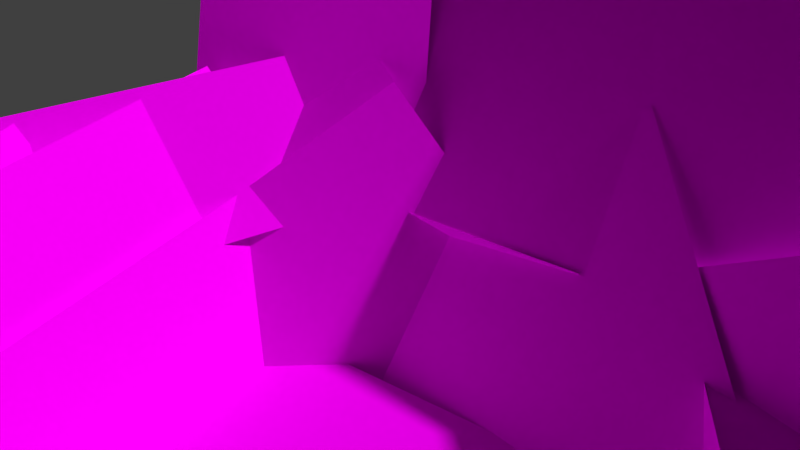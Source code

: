 # Source: rock2.blend  (saved by Blender 2.76.0; exported with 4.5.12 LTS)
import bpy
from mathutils import Matrix  # noqa: F401  (used for matrix-valued properties, if any)

bpy.ops.wm.read_factory_settings(use_empty=True)
scene = bpy.context.scene
scene.name = 'Scene'

# ---- collections
col_collection_1 = bpy.data.collections.new('Collection 1'); scene.collection.children.link(col_collection_1)

# ---- images (referenced by path relative to the original .blend; pixels are not part of the script)
import os
ASSET_DIR = os.environ.get("B2B_ASSET_DIR", "")  # directory of the original .blend (textures are referenced by path, not embedded)
HERE = os.path.dirname(os.path.abspath(__file__))  # packed textures are extracted next to this script under _unpacked/

def load_image(name, relpath, width, height, colorspace="sRGB"):
    """Load a texture the original file referenced (path relative to the .blend, or extracted next to this script)."""
    p = next((c for c in (os.path.join(HERE, relpath), os.path.join(ASSET_DIR, relpath)) if relpath and os.path.exists(c)), "")
    if p:
        img = bpy.data.images.load(p, check_existing=True)
        img.name = name
    else:  # same state as the original file: an image datablock whose file is absent (Cycles renders it pink)
        img = bpy.data.images.new(name, width, height)
        img.source = "FILE"
        img.filepath = "//" + (relpath or name)
    img.colorspace_settings.name = colorspace
    return img
img_rocktex_jpg = load_image('rockTex.jpg', 'rockTex.jpg', 1024, 1024, 'sRGB')

# ---- materials (node trees are filled in below, after node groups)
mat_rock = bpy.data.materials.new('Rock')
mat_rock.alpha_threshold = 0.0
mat_rock.roughness = 0.5

# ---- material node trees
mat_rock.use_nodes = True; mat_rock.node_tree.nodes.clear()
_N = mat_rock.node_tree.nodes; _L = mat_rock.node_tree.links
n0 = _N.new('ShaderNodeOutputMaterial'); n0.name = 'Material Output'; n0.location = (300, 300)
n1 = _N.new('ShaderNodeBsdfDiffuse'); n1.name = 'Diffuse BSDF'; n1.location = (10, 300)
n2 = _N.new('ShaderNodeTexImage'); n2.name = 'Image Texture'; n2.location = (-180, 300)
n2.width = 140
n2.image = img_rocktex_jpg
_L.new(n1.outputs[0], n0.inputs[0])
_L.new(n2.outputs[0], n1.inputs[0])
n0.is_active_output = True

# ---- world
world_world = bpy.data.worlds.new('World'); scene.world = world_world
world_world.color = (0.05088, 0.05088, 0.05088)
world_world.use_sun_shadow = False
world_world.sun_shadow_jitter_overblur = 0.0
world_world.cycles.sampling_method = 'MANUAL'
world_world.cycles.sample_map_resolution = 256

# ---- cameras
cam_camera = bpy.data.cameras.new('Camera')
cam_camera.clip_end = 100.0
cam_camera.lens = 35.0
cam_camera.sensor_width = 32.0
cam_camera.sensor_height = 18.0
cam_camera.ortho_scale = 7.314
cam_camera.dof.focus_distance = 0.0

# ---- meshes
me_plane_021 = bpy.data.meshes.new('Plane.021')
me_plane_021.from_pydata([(-1.0, -1.0, 0.0), (1.0, -1.0, 0.0), (-1.0, 1.0, 0.0), (1.0, 1.0, 0.0)], [], [(0, 1, 3, 2)])
me_plane_021.use_remesh_preserve_volume = False
me_plane_021.use_remesh_preserve_attributes = False
me_plane_021.use_mirror_vertex_groups = False
me_plane_021.update()
me_plane_020 = bpy.data.meshes.new('Plane.020')
me_plane_020.from_pydata([(-1.0, -1.0, 0.0), (1.0, -1.0, 0.0), (-1.0, 1.0, 0.0), (1.0, 1.0, 0.0)], [], [(0, 1, 3, 2)])
me_plane_020.use_remesh_preserve_volume = False
me_plane_020.use_remesh_preserve_attributes = False
me_plane_020.use_mirror_vertex_groups = False
me_plane_020.update()
me_plane_019 = bpy.data.meshes.new('Plane.019')
me_plane_019.from_pydata([(-1.0, -1.0, 0.0), (1.0, -1.0, 0.0), (-1.0, 1.0, 0.0), (1.0, 1.0, 0.0)], [], [(0, 1, 3, 2)])
me_plane_019.use_remesh_preserve_volume = False
me_plane_019.use_remesh_preserve_attributes = False
me_plane_019.use_mirror_vertex_groups = False
me_plane_019.update()
me_plane_014 = bpy.data.meshes.new('Plane.014')
me_plane_014.from_pydata([(-0.1187, -3.098, 1.23), (2.279, -2.804, 0.1446), (-0.9515, -0.9153, -0.01841), (1.446, -0.6215, -1.104), (1.007, 0.9804, -0.0179), (0.9646, 1.171, -1.375), (-0.8307, 0.8324, 0.01851), (-0.8729, 1.023, -1.339), (0.0527, 0.3627, 0.04644), (1.65, 1.002, -2.315), (-0.725, 1.264, -0.2355), (0.8719, 1.903, -2.597), (-1.0, -1.0, 0.0), (1.0, -1.0, 0.0), (-1.0, 1.0, 0.0), (1.0, 1.0, 0.0), (1.1, -0.3718, -0.067), (2.198, 0.4279, -3.022), (0.3603, 0.8945, 0.0009081), (1.459, 1.694, -2.954), (1.657, 0.3226, -1.434), (3.275, 0.9702, -3.827), (1.025, 1.285, -1.6), (2.643, 1.932, -3.993), (3.081, 0.9783, -3.43), (4.263, 1.746, -3.591), (2.573, 1.588, -4.243), (3.755, 2.356, -4.404), (2.463, 0.8, -3.716), (4.36, 0.7375, -3.485), (2.592, 2.622, -4.281), (4.489, 2.56, -4.05), (1.248, -1.393, -0.2114), (3.694, -0.4143, -3.83), (0.7822, 0.1643, -0.1045), (3.229, 1.143, -3.723), (5.753, 0.08752, -3.153), (5.511, 0.6572, -2.614), (3.8, 0.4205, -4.383), (3.558, 0.9902, -3.844), (7.867, 0.2378, -1.147), (8.689, 2.471, -1.848), (2.267, 1.192, -4.675), (3.089, 3.425, -5.376), (6.154, -0.7328, -1.47), (6.144, 0.05986, -1.256), (6.239, -0.5195, -2.258), (6.23, 0.2731, -2.045), (6.962, 0.02861, -1.183), (7.064, 0.2414, -1.97), (6.147, 0.05523, -1.282), (6.249, 0.268, -2.068), (6.968, -0.7798, -1.365), (6.974, 0.02417, -1.198), (6.153, -0.7551, -1.456), (6.159, 0.04887, -1.289), (4.304, -1.479, -2.307), (6.464, -0.2746, -1.35), (3.855, 0.593, -3.899), (6.015, 1.797, -2.943), (5.75, -2.085, -1.421), (7.873, -1.028, 0.3474), (5.58, 0.5352, -2.783), (7.703, 1.592, -1.014), (3.474, -2.16, -2.708), (5.889, -0.5073, -3.143), (1.768, 0.2133, -3.158), (4.182, 1.866, -3.593), (0.9166, 0.4176, -2.051), (3.913, 0.8512, -3.653), (0.4938, 1.606, -2.52), (3.49, 2.039, -4.122), (-1.454, -7.159, 8.005), (1.288, -6.061, 3.95), (-1.802, -4.825, 8.402), (0.9399, -3.728, 4.346), (-5.163, -5.962, 12.58), (-7.32, -5.594, 11.22), (-7.32, -8.081, 10.54), (-5.163, -8.449, 11.9), (-3.755, -5.398, 10.49), (-3.755, -7.885, 9.82), (-4.934, -5.619, 11.31), (-5.03, -5.65, 11.42), (-5.147, -5.676, 11.52), (-5.281, -5.695, 11.59), (-5.426, -5.707, 11.63), (-5.578, -5.711, 11.65), (-5.73, -5.708, 11.64), (-5.877, -5.697, 11.59), (-6.013, -5.678, 11.53), (-6.132, -5.653, 11.43), (-6.23, -5.623, 11.32), (-6.304, -5.588, 11.19), (-6.35, -5.55, 11.05), (-6.366, -5.51, 10.9), (-6.353, -5.47, 10.76), (-6.31, -5.432, 10.62), (-6.24, -5.396, 10.48), (-5.912, -5.031, 9.134), (-6.144, -5.365, 10.37), (-6.027, -5.34, 10.28), (-5.893, -5.32, 10.2), (-5.747, -5.308, 10.16), (-5.595, -5.304, 10.14), (-5.443, -5.308, 10.16), (-5.296, -5.319, 10.2), (-5.161, -5.337, 10.27), (-5.041, -5.362, 10.36), (-4.943, -5.393, 10.47), (-4.87, -5.428, 10.6), (-4.824, -5.466, 10.74), (-4.807, -5.505, 10.89), (-4.821, -5.545, 11.04), (-4.863, -5.584, 11.18), (-5.912, -7.517, 8.461), (-4.934, -8.106, 10.63), (-4.863, -8.07, 10.5), (-4.821, -8.032, 10.36), (-4.807, -7.992, 10.22), (-4.824, -7.952, 10.07), (-4.87, -7.914, 9.928), (-4.943, -7.879, 9.799), (-5.041, -7.849, 9.686), (-5.161, -7.824, 9.593), (-5.296, -7.805, 9.525), (-5.443, -7.794, 9.484), (-5.595, -7.791, 9.471), (-5.747, -7.795, 9.487), (-5.893, -7.807, 9.531), (-6.027, -7.826, 9.602), (-6.144, -7.852, 9.697), (-6.24, -7.883, 9.812), (-6.31, -7.918, 9.943), (-6.353, -7.957, 10.08), (-6.366, -7.997, 10.23), (-6.35, -8.036, 10.38), (-6.304, -8.074, 10.52), (-6.23, -8.109, 10.65), (-6.132, -8.14, 10.76), (-6.013, -8.165, 10.85), (-5.877, -8.183, 10.92), (-5.73, -8.194, 10.96), (-5.578, -8.198, 10.98), (-5.426, -8.194, 10.96), (-5.281, -8.182, 10.92), (-5.147, -8.162, 10.84), (-5.03, -8.137, 10.75), (4.599, -1.85, 2.486), (7.014, -0.8837, -1.085), (0.8996, -1.219, 0.1551), (3.314, -0.253, -3.416), (-1.635, -4.794, 8.168), (0.8746, -3.789, 4.456), (-2.322, -4.677, 7.735), (0.1871, -3.672, 4.023), (-0.834, -5.523, 10.95), (-2.991, -5.156, 9.596), (-2.991, -7.642, 8.923), (-0.834, -8.01, 10.28), (0.3064, -5.067, 9.268), (0.3064, -7.554, 8.595), (-1.851, -4.699, 7.909), (-0.6052, -5.18, 9.687), (-0.7009, -5.212, 9.802), (-0.8179, -5.237, 9.897), (-0.9519, -5.256, 9.968), (-1.098, -5.268, 10.01), (-1.25, -5.273, 10.03), (-1.402, -5.269, 10.02), (-1.549, -5.258, 9.974), (-1.684, -5.24, 9.906), (-1.803, -5.215, 9.814), (-1.901, -5.184, 9.701), (-1.975, -5.149, 9.571), (-2.021, -5.111, 9.431), (-2.038, -5.071, 9.284), (-2.024, -5.032, 9.137), (-1.981, -4.993, 8.995), (-1.911, -4.958, 8.864), (-1.702, -4.725, 8.003), (-1.851, -7.186, 7.236), (-1.815, -7.413, 8.077), (-1.911, -7.445, 8.192), (-1.981, -7.48, 8.322), (-2.024, -7.518, 8.464), (-2.038, -7.558, 8.611), (-2.021, -7.598, 8.758), (-1.975, -7.636, 8.898), (-1.901, -7.671, 9.028), (-1.803, -7.701, 9.141), (-1.684, -7.726, 9.233), (-1.549, -7.745, 9.301), (-1.402, -7.756, 9.342), (-1.25, -7.759, 9.355), (-1.098, -7.755, 9.339), (-0.9519, -7.743, 9.295), (-0.8179, -7.724, 9.224), (-0.7009, -7.698, 9.129), (-0.6052, -7.667, 9.014), (-1.815, -4.927, 8.749), (-1.698, -4.901, 8.655), (-1.564, -4.882, 8.584), (-1.418, -4.87, 8.539), (-1.266, -4.866, 8.523), (-1.114, -4.869, 8.536), (-0.9675, -4.88, 8.577), (-0.832, -4.899, 8.646), (-0.7128, -4.924, 8.738), (-0.6146, -4.954, 8.851), (-0.5411, -4.989, 8.98), (-0.4951, -5.027, 9.121), (-0.4785, -5.067, 9.268), (-0.4918, -5.107, 9.415), (-0.5346, -5.145, 9.556), (-0.5346, -7.632, 8.883), (-0.4918, -7.593, 8.742), (-0.4785, -7.554, 8.595), (-0.4951, -7.514, 8.448), (-0.5411, -7.476, 8.307), (-0.6146, -7.441, 8.178), (-0.7128, -7.41, 8.065), (-0.832, -7.385, 7.973), (-0.9675, -7.367, 7.905), (-1.114, -7.356, 7.863), (-1.266, -7.352, 7.85), (-1.418, -7.357, 7.866), (-1.564, -7.369, 7.911), (-1.698, -7.388, 7.982), (-0.07507, -5.829, 3.091), (-2.817, -6.926, 7.147), (0.2728, -3.614, 3.926), (-2.469, -4.711, 7.981), (1.043, -1.212, 0.06129), (1.01, -1.347, -1.934), (0.9374, 0.7807, -0.07211), (0.9048, 0.6455, -2.067)], [], [(0, 1, 3, 2), (4, 5, 7, 6), (8, 9, 11, 10), (12, 13, 15, 14), (16, 17, 19, 18), (20, 21, 23, 22), (24, 25, 27, 26), (28, 29, 31, 30), (32, 33, 35, 34), (36, 37, 39, 38), (40, 41, 43, 42), (44, 45, 47, 46), (48, 49, 51, 50), (52, 53, 55, 54), (56, 57, 59, 58), (60, 61, 63, 62), (64, 65, 67, 66), (68, 69, 71, 70), (72, 73, 75, 74), (76, 77, 78, 79), (80, 76, 79, 81), (76, 82, 83, 84, 85, 86, 87, 88, 89, 90, 91, 92, 93, 94, 95, 96, 97, 98, 99, 77), (76, 80, 99, 98, 100, 101, 102, 103, 104, 105, 106, 107, 108, 109, 110, 111, 112, 113, 114, 82), (77, 99, 115, 78), (79, 116, 117, 118, 119, 120, 121, 122, 123, 124, 125, 126, 127, 128, 129, 130, 131, 78, 115, 81), (79, 78, 131, 132, 133, 134, 135, 136, 137, 138, 139, 140, 141, 142, 143, 144, 145, 146, 147, 116), (99, 80, 81, 115), (132, 131, 100, 98), (133, 132, 98, 97), (131, 130, 101, 100), (134, 133, 97, 96), (130, 129, 102, 101), (135, 134, 96, 95), (129, 128, 103, 102), (136, 135, 95, 94), (128, 127, 104, 103), (137, 136, 94, 93), (127, 126, 105, 104), (138, 137, 93, 92), (126, 125, 106, 105), (139, 138, 92, 91), (125, 124, 107, 106), (140, 139, 91, 90), (124, 123, 108, 107), (141, 140, 90, 89), (123, 122, 109, 108), (142, 141, 89, 88), (122, 121, 110, 109), (143, 142, 88, 87), (121, 120, 111, 110), (144, 143, 87, 86), (120, 119, 112, 111), (145, 144, 86, 85), (119, 118, 113, 112), (146, 145, 85, 84), (118, 117, 114, 113), (147, 146, 84, 83), (117, 116, 82, 114), (116, 147, 83, 82), (148, 149, 151, 150), (152, 153, 155, 154), (156, 157, 158, 159), (160, 156, 159, 161), (162, 157, 156, 163, 164, 165, 166, 167, 168, 169, 170, 171, 172, 173, 174, 175, 176, 177, 178, 179, 180), (181, 158, 157, 162), (159, 158, 182, 183, 184, 185, 186, 187, 188, 189, 190, 191, 192, 193, 194, 195, 196, 197, 198, 199), (180, 179, 200, 201, 202, 203, 204, 205, 206, 207, 208, 209, 210, 211, 212, 213, 214, 163, 156, 160), (161, 159, 199, 215, 216, 217, 218, 219, 220, 221, 222, 223, 224, 225, 226, 227, 228, 182, 158, 181), (199, 198, 164, 163), (198, 197, 165, 164), (197, 196, 166, 165), (196, 195, 167, 166), (195, 194, 168, 167), (194, 193, 169, 168), (193, 192, 170, 169), (192, 191, 171, 170), (191, 190, 172, 171), (190, 189, 173, 172), (189, 188, 174, 173), (188, 187, 175, 174), (187, 186, 176, 175), (186, 185, 177, 176), (185, 184, 178, 177), (184, 183, 179, 178), (183, 182, 200, 179), (182, 228, 201, 200), (228, 227, 202, 201), (227, 226, 203, 202), (226, 225, 204, 203), (225, 224, 205, 204), (224, 223, 206, 205), (223, 222, 207, 206), (222, 221, 208, 207), (221, 220, 209, 208), (220, 219, 210, 209), (219, 218, 211, 210), (218, 217, 212, 211), (217, 216, 213, 212), (216, 215, 214, 213), (215, 199, 163, 214), (161, 181, 162, 180, 160), (229, 230, 232, 231), (233, 234, 236, 235)])
_uv = me_plane_014.uv_layers.new(name='UVMap')
_uv.uv.foreach_set('vector', [0.7039, 0.5485, 0.9087, 0.5485, 0.9087, 0.7533, 0.7039, 0.7533, 0.4951, 0.6778, 0.3891, 0.6778, 0.3891, 0.5353, 0.4951, 0.5353, 0.3472, 0.9469, 0.3472, 0.7211, 0.4418, 0.7211, 0.4418, 0.9469, 0.7039, 0.9087, 0.7039, 0.7541, 0.8585, 0.7541, 0.8585, 0.9087, 0.4517, 0.7314, 0.7031, 0.7314, 0.7031, 0.8449, 0.4517, 0.8449, 0.9097, 0.5477, 0.9097, 0.3189, 0.9996, 0.3189, 0.9996, 0.5477, 0.5395, 0.8457, 0.5395, 0.9554, 0.4517, 0.9554, 0.4517, 0.8457, 0.8017, 0.1558, 0.9495, 0.1558, 0.9495, 0.3037, 0.8017, 0.3037, 0.0004018, 0.7211, 0.3464, 0.7211, 0.3464, 0.847, 0.0004018, 0.847, 0.7887, 0.2299, 0.7887, 0.2933, 0.6084, 0.2933, 0.6084, 0.2299, 0.5174, 0.3427, 0.5174, 0.5345, 0.0004019, 0.5345, 0.0004018, 0.3427, 0.5403, 0.9092, 0.5403, 0.8457, 0.6038, 0.8457, 0.6038, 0.9092, 0.6046, 0.8457, 0.668, 0.8457, 0.668, 0.9092, 0.6046, 0.9092, 0.0004018, 0.9113, 0.0004018, 0.8478, 0.06387, 0.8478, 0.06387, 0.9113, 0.7039, 0.3427, 0.9089, 0.3427, 0.9089, 0.5477, 0.7039, 0.5477, 0.3427, 0.0004018, 0.5714, 0.0004018, 0.5714, 0.2291, 0.3427, 0.2291, 0.5722, 0.0004018, 0.8009, 0.0004018, 0.8009, 0.2291, 0.5722, 0.2291, 0.3427, 0.2299, 0.6075, 0.2299, 0.6075, 0.3339, 0.3427, 0.3339, 0.0004018, 0.5353, 0.3883, 0.5353, 0.3883, 0.7203, 0.0004019, 0.7203, 0.0, 0.0, 1.0, 0.0, 1.0, 1.0, 0.0, 1.0, 0.0, 0.0, 1.0, 0.0, 1.0, 1.0, 0.0, 1.0, 0.5, 1.0, 0.6545, 0.9755, 0.7939, 0.9045, 0.9045, 0.7939, 0.9755, 0.6545, 1.0, 0.5, 0.9755, 0.3455, 0.9045, 0.2061, 0.7939, 0.09549, 0.6545, 0.02447, 0.5, 0.0, 0.3455, 0.02447, 0.2061, 0.09549, 0.09549, 0.2061, 0.02447, 0.3455, 0.0, 0.5, 0.02447, 0.6545, 0.09549, 0.7939, 0.2061, 0.9045, 0.3455, 0.9755, 0.5, 1.0, 0.6545, 0.9755, 0.7939, 0.9045, 0.9045, 0.7939, 0.9755, 0.6545, 1.0, 0.5, 0.9755, 0.3455, 0.9045, 0.2061, 0.7939, 0.09549, 0.6545, 0.02447, 0.5, 0.0, 0.3455, 0.02447, 0.2061, 0.09549, 0.09549, 0.2061, 0.02447, 0.3455, 0.0, 0.5, 0.02447, 0.6545, 0.09549, 0.7939, 0.2061, 0.9045, 0.3455, 0.9755, 0.0, 0.0, 1.0, 0.0, 1.0, 1.0, 0.0, 1.0, 0.5, 1.0, 0.6545, 0.9755, 0.7939, 0.9045, 0.9045, 0.7939, 0.9755, 0.6545, 1.0, 0.5, 0.9755, 0.3455, 0.9045, 0.2061, 0.7939, 0.09549, 0.6545, 0.02447, 0.5, 0.0, 0.3455, 0.02447, 0.2061, 0.09549, 0.09549, 0.2061, 0.02447, 0.3455, 0.0, 0.5, 0.02447, 0.6545, 0.09549, 0.7939, 0.2061, 0.9045, 0.3455, 0.9755, 0.5, 1.0, 0.6545, 0.9755, 0.7939, 0.9045, 0.9045, 0.7939, 0.9755, 0.6545, 1.0, 0.5, 0.9755, 0.3455, 0.9045, 0.2061, 0.7939, 0.09549, 0.6545, 0.02447, 0.5, 0.0, 0.3455, 0.02447, 0.2061, 0.09549, 0.09549, 0.2061, 0.02447, 0.3455, 0.0, 0.5, 0.02447, 0.6545, 0.09549, 0.7939, 0.2061, 0.9045, 0.3455, 0.9755, 0.0, 0.0, 1.0, 0.0, 1.0, 1.0, 0.0, 1.0, 0.0, 0.0, 1.0, 0.0, 1.0, 1.0, 0.0, 1.0, 0.0, 0.0, 1.0, 0.0, 1.0, 1.0, 0.0, 1.0, 0.0, 0.0, 1.0, 0.0, 1.0, 1.0, 0.0, 1.0, 0.0, 0.0, 1.0, 0.0, 1.0, 1.0, 0.0, 1.0, 0.0, 0.0, 1.0, 0.0, 1.0, 1.0, 0.0, 1.0, 0.0, 0.0, 1.0, 0.0, 1.0, 1.0, 0.0, 1.0, 0.0, 0.0, 1.0, 0.0, 1.0, 1.0, 0.0, 1.0, 0.0, 0.0, 1.0, 0.0, 1.0, 1.0, 0.0, 1.0, 0.0, 0.0, 1.0, 0.0, 1.0, 1.0, 0.0, 1.0, 0.0, 0.0, 1.0, 0.0, 1.0, 1.0, 0.0, 1.0, 0.0, 0.0, 1.0, 0.0, 1.0, 1.0, 0.0, 1.0, 0.0, 0.0, 1.0, 0.0, 1.0, 1.0, 0.0, 1.0, 0.0, 0.0, 1.0, 0.0, 1.0, 1.0, 0.0, 1.0, 0.0, 0.0, 1.0, 0.0, 1.0, 1.0, 0.0, 1.0, 0.0, 0.0, 1.0, 0.0, 1.0, 1.0, 0.0, 1.0, 0.0, 0.0, 1.0, 0.0, 1.0, 1.0, 0.0, 1.0, 0.0, 0.0, 1.0, 0.0, 1.0, 1.0, 0.0, 1.0, 0.0, 0.0, 1.0, 0.0, 1.0, 1.0, 0.0, 1.0, 0.0, 0.0, 1.0, 0.0, 1.0, 1.0, 0.0, 1.0, 0.0, 0.0, 1.0, 0.0, 1.0, 1.0, 0.0, 1.0, 0.0, 0.0, 1.0, 0.0, 1.0, 1.0, 0.0, 1.0, 0.0, 0.0, 1.0, 0.0, 1.0, 1.0, 0.0, 1.0, 0.0, 0.0, 1.0, 0.0, 1.0, 1.0, 0.0, 1.0, 0.0, 0.0, 1.0, 0.0, 1.0, 1.0, 0.0, 1.0, 0.0, 0.0, 1.0, 0.0, 1.0, 1.0, 0.0, 1.0, 0.0, 0.0, 1.0, 0.0, 1.0, 1.0, 0.0, 1.0, 0.0, 0.0, 1.0, 0.0, 1.0, 1.0, 0.0, 1.0, 0.0, 0.0, 1.0, 0.0, 1.0, 1.0, 0.0, 1.0, 0.0, 0.0, 1.0, 0.0, 1.0, 1.0, 0.0, 1.0, 0.0, 0.0, 1.0, 0.0, 1.0, 1.0, 0.0, 1.0, 0.0, 0.0, 1.0, 0.0, 1.0, 1.0, 0.0, 1.0, 0.0, 0.0, 1.0, 0.0, 1.0, 1.0, 0.0, 1.0, 0.0004019, 0.0004018, 0.3419, 0.0004018, 0.3419, 0.3419, 0.0004018, 0.3419, 0.9095, 0.9035, 0.9095, 0.5485, 0.973, 0.5485, 0.973, 0.9035, 0.0, 0.0, 1.0, 0.0, 1.0, 1.0, 0.0, 1.0, 0.0, 0.0, 1.0, 0.0, 1.0, 1.0, 0.0, 1.0, 0.5, 1.0, 0.6474, 0.9778, 0.7817, 0.9131, 0.8909, 0.8117, 0.9654, 0.6827, 0.9986, 0.5374, 0.9875, 0.3887, 0.933, 0.25, 0.8401, 0.1335, 0.7169, 0.04952, 0.5745, 0.005585, 0.4255, 0.005585, 0.2831, 0.04952, 0.1599, 0.1335, 0.06699, 0.25, 0.01254, 0.3887, 0.001398, 0.5374, 0.03456, 0.6827, 0.1091, 0.8117, 0.2183, 0.9131, 0.3526, 0.9778, 0.0, 0.0, 1.0, 0.0, 1.0, 1.0, 0.0, 1.0, 0.5, 1.0, 0.6545, 0.9755, 0.7939, 0.9045, 0.9045, 0.7939, 0.9755, 0.6545, 1.0, 0.5, 0.9755, 0.3455, 0.9045, 0.2061, 0.7939, 0.09549, 0.6545, 0.02447, 0.5, 0.0, 0.3455, 0.02447, 0.2061, 0.09549, 0.09549, 0.2061, 0.02447, 0.3455, 0.0, 0.5, 0.02447, 0.6545, 0.09549, 0.7939, 0.2061, 0.9045, 0.3455, 0.9755, 0.5, 1.0, 0.6545, 0.9755, 0.7939, 0.9045, 0.9045, 0.7939, 0.9755, 0.6545, 1.0, 0.5, 0.9755, 0.3455, 0.9045, 0.2061, 0.7939, 0.09549, 0.6545, 0.02447, 0.5, 0.0, 0.3455, 0.02447, 0.2061, 0.09549, 0.09549, 0.2061, 0.02447, 0.3455, 0.0, 0.5, 0.02447, 0.6545, 0.09549, 0.7939, 0.2061, 0.9045, 0.3455, 0.9755, 0.5, 1.0, 0.6545, 0.9755, 0.7939, 0.9045, 0.9045, 0.7939, 0.9755, 0.6545, 1.0, 0.5, 0.9755, 0.3455, 0.9045, 0.2061, 0.7939, 0.09549, 0.6545, 0.02447, 0.5, 0.0, 0.3455, 0.02447, 0.2061, 0.09549, 0.09549, 0.2061, 0.02447, 0.3455, 0.0, 0.5, 0.02447, 0.6545, 0.09549, 0.7939, 0.2061, 0.9045, 0.3455, 0.9755, 0.0, 0.0, 1.0, 0.0, 1.0, 1.0, 0.0, 1.0, 0.0, 0.0, 1.0, 0.0, 1.0, 1.0, 0.0, 1.0, 0.0, 0.0, 1.0, 0.0, 1.0, 1.0, 0.0, 1.0, 0.0, 0.0, 1.0, 0.0, 1.0, 1.0, 0.0, 1.0, 0.0, 0.0, 1.0, 0.0, 1.0, 1.0, 0.0, 1.0, 0.0, 0.0, 1.0, 0.0, 1.0, 1.0, 0.0, 1.0, 0.0, 0.0, 1.0, 0.0, 1.0, 1.0, 0.0, 1.0, 0.0, 0.0, 1.0, 0.0, 1.0, 1.0, 0.0, 1.0, 0.0, 0.0, 1.0, 0.0, 1.0, 1.0, 0.0, 1.0, 0.0, 0.0, 1.0, 0.0, 1.0, 1.0, 0.0, 1.0, 0.0, 0.0, 1.0, 0.0, 1.0, 1.0, 0.0, 1.0, 0.0, 0.0, 1.0, 0.0, 1.0, 1.0, 0.0, 1.0, 0.0, 0.0, 1.0, 0.0, 1.0, 1.0, 0.0, 1.0, 0.0, 0.0, 1.0, 0.0, 1.0, 1.0, 0.0, 1.0, 0.0, 0.0, 1.0, 0.0, 1.0, 1.0, 0.0, 1.0, 0.0, 0.0, 1.0, 0.0, 1.0, 1.0, 0.0, 1.0, 0.0, 0.0, 1.0, 0.0, 1.0, 1.0, 0.0, 1.0, 0.0, 0.0, 1.0, 0.0, 1.0, 1.0, 0.0, 1.0, 0.0, 0.0, 1.0, 0.0, 1.0, 1.0, 0.0, 1.0, 0.0, 0.0, 1.0, 0.0, 1.0, 1.0, 0.0, 1.0, 0.0, 0.0, 1.0, 0.0, 1.0, 1.0, 0.0, 1.0, 0.0, 0.0, 1.0, 0.0, 1.0, 1.0, 0.0, 1.0, 0.0, 0.0, 1.0, 0.0, 1.0, 1.0, 0.0, 1.0, 0.0, 0.0, 1.0, 0.0, 1.0, 1.0, 0.0, 1.0, 0.0, 0.0, 1.0, 0.0, 1.0, 1.0, 0.0, 1.0, 0.0, 0.0, 1.0, 0.0, 1.0, 1.0, 0.0, 1.0, 0.0, 0.0, 1.0, 0.0, 1.0, 1.0, 0.0, 1.0, 0.0, 0.0, 1.0, 0.0, 1.0, 1.0, 0.0, 1.0, 0.0, 0.0, 1.0, 0.0, 1.0, 1.0, 0.0, 1.0, 0.0, 0.0, 1.0, 0.0, 1.0, 1.0, 0.0, 1.0, 0.0, 0.0, 1.0, 0.0, 1.0, 1.0, 0.0, 1.0, 0.0, 0.0, 1.0, 0.0, 1.0, 1.0, 0.0, 1.0, 0.5, 1.0, 0.9755, 0.6545, 0.7939, 0.09549, 0.2061, 0.09549, 0.02447, 0.6545, 0.7031, 0.3427, 0.7031, 0.7306, 0.5182, 0.7306, 0.5182, 0.3427, 0.8017, 0.155, 0.8017, 0.0004018, 0.9563, 0.0004018, 0.9563, 0.155])
me_plane_014.materials.append(mat_rock)
me_plane_014.use_remesh_preserve_volume = False
me_plane_014.use_remesh_preserve_attributes = False
me_plane_014.use_mirror_vertex_groups = False
me_plane_014.update()

# ---- objects
ob_plane_002 = bpy.data.objects.new('Plane.002', me_plane_021)
ob_plane_001 = bpy.data.objects.new('Plane.001', me_plane_020)
ob_plane = bpy.data.objects.new('Plane', me_plane_019)
ob_plane_014 = bpy.data.objects.new('Plane.014', me_plane_014)
ob_camera = bpy.data.objects.new('Camera', cam_camera)

# ---- transforms, parenting, visibility, modifiers, constraints
ob_plane_002.location = (38.87, -1.246, 0.9956)
ob_plane_002.lineart.crease_threshold = 0.0
ob_plane_001.location = (41.68, 4.778, 2.259)
ob_plane_001.rotation_euler = (-0.0, -2.112, -0.0)
ob_plane_001.scale = (1.0, 4.402, 1.0)
ob_plane_001.lineart.crease_threshold = 0.0
ob_plane.location = (40.91, 3.153, 0.9956)
ob_plane.rotation_euler = (0.0, -1.109, -0.3183)
ob_plane.scale = (2.569, 2.569, 2.569)
ob_plane.lineart.crease_threshold = 0.0
ob_plane_014.location = (40.59, 7.883, 6.08)
ob_plane_014.rotation_euler = (1.307, -0.0, -0.9926)
ob_plane_014.scale = (2.436, 2.436, 2.436)
ob_plane_014.lineart.crease_threshold = 0.0
ob_camera.location = (41.72, -3.977, 15.33)
ob_camera.rotation_euler = (0.9682, 0.01085, -0.9814)
ob_camera.lock_rotations_4d = False
ob_camera.empty_display_type = 'ARROWS'
ob_camera.color = (0.0, 0.0, 0.0, 0.0)
ob_camera.display_type = 'WIRE'
ob_camera.lineart.crease_threshold = 0.0

# ---- collection membership
col_collection_1.objects.link(ob_plane_002)
col_collection_1.objects.link(ob_plane_001)
col_collection_1.objects.link(ob_plane)
col_collection_1.objects.link(ob_plane_014)
col_collection_1.objects.link(ob_camera)

# ---- scene / render settings (as saved in the file)
scene.camera = ob_camera
scene.frame_start = 1; scene.frame_end = 250; scene.frame_set(1)
scene.render.engine = 'CYCLES'
scene.render.resolution_percentage = 50
scene.render.dither_intensity = 0.0
scene.cycles.use_denoising = False
scene.cycles.samples = 10
scene.cycles.sampling_pattern = 'TABULATED_SOBOL'
scene.cycles.light_sampling_threshold = 0.0
scene.cycles.use_adaptive_sampling = False
scene.cycles.use_light_tree = False
scene.cycles.blur_glossy = 0.0
scene.cycles.pixel_filter_type = 'GAUSSIAN'
scene.cycles.sample_clamp_indirect = 0.0
scene.view_settings.view_transform = 'Standard'
bpy.context.view_layer.update()

# ---- added for rendering (the .blend has no usable light): sun
light_auto_sun = bpy.data.lights.new('AutoSun', 'SUN')
light_auto_sun.energy = 3.0
light_auto_sun.angle = 0.0523599
ob_auto_sun = bpy.data.objects.new('AutoSun', light_auto_sun)
scene.collection.objects.link(ob_auto_sun)
ob_auto_sun.rotation_euler = (0.872665, 0.174533, 0.523599)
bpy.context.view_layer.update()

